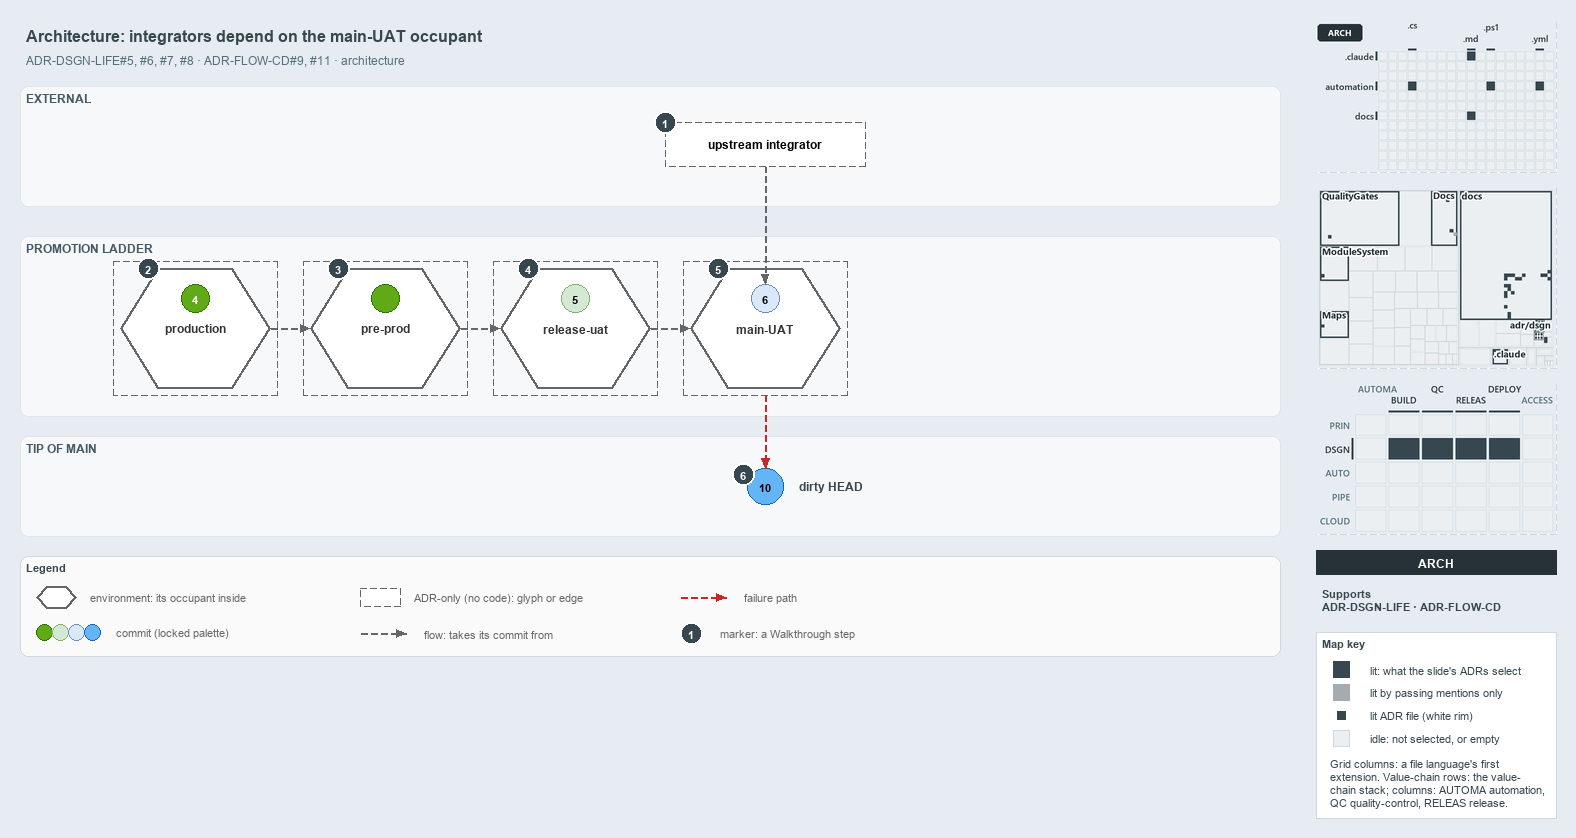

The diagram above was exported from draw.io. Its source (the exported page's mxGraphModel, read from the mxfile embedded in the PNG):
<mxGraphModel dx="1024" dy="768" grid="0" gridSize="10" guides="1" tooltips="1" connect="1" arrows="1" fold="1" page="1" pageScale="1" pageWidth="1572" pageHeight="670" background="#E6ECF2" math="0" shadow="0">
  <root>
    <mxCell id="0" />
    <mxCell id="1" parent="0" />
    <mxCell id="title" value="Architecture: integrators depend on the main-UAT occupant" style="text;html=1;align=left;verticalAlign=middle;fontSize=16;fontStyle=1;fontColor=#37474F;" vertex="1" parent="1">
      <mxGeometry x="20" y="14" width="1260" height="30" as="geometry" />
    </mxCell>
    <mxCell id="subtitle" value="ADR-DSGN-LIFE#5, #6, #7, #8 &amp;#183; ADR-FLOW-CD#9, #11 &amp;#183; architecture" style="text;html=1;align=left;verticalAlign=middle;fontSize=12;fontColor=#546E7A;" vertex="1" parent="1">
      <mxGeometry x="20" y="44" width="1240" height="20" as="geometry" />
    </mxCell>
    <mxCell id="band-external" value="EXTERNAL" style="rounded=1;html=1;arcSize=3;fillColor=#F6F8FA;strokeColor=#E1E4E8;verticalAlign=top;align=left;spacingLeft=8;fontStyle=1;fontSize=12;fontColor=#455A64;" vertex="1" parent="1">
      <mxGeometry x="20" y="80" width="1260" height="120" as="geometry" />
    </mxCell>
    <mxCell id="band-ladder" value="PROMOTION LADDER" style="rounded=1;html=1;arcSize=3;fillColor=#F6F8FA;strokeColor=#E1E4E8;verticalAlign=top;align=left;spacingLeft=8;fontStyle=1;fontSize=12;fontColor=#455A64;" vertex="1" parent="1">
      <mxGeometry x="20" y="230" width="1260" height="180" as="geometry" />
    </mxCell>
    <mxCell id="band-tip" value="TIP OF MAIN" style="rounded=1;html=1;arcSize=3;fillColor=#F6F8FA;strokeColor=#E1E4E8;verticalAlign=top;align=left;spacingLeft=8;fontStyle=1;fontSize=12;fontColor=#455A64;" vertex="1" parent="1">
      <mxGeometry x="20" y="430" width="1260" height="100" as="geometry" />
    </mxCell>
    <mxCell id="env-production-frame" value="" style="rounded=1;arcSize=6;html=1;fillColor=none;strokeColor=#666666;dashed=1;" vertex="1" parent="1">
      <mxGeometry x="113" y="255" width="164" height="134" as="geometry" />
    </mxCell>
    <mxCell id="env-production" value="&lt;b&gt;production&lt;/b&gt;" style="shape=hexagon;perimeter=hexagonPerimeter2;whiteSpace=wrap;html=1;fillColor=#FFFFFF;strokeColor=#666666;strokeWidth=2;fontColor=#333333;fontSize=12;dashed=1;" vertex="1" parent="1">
      <mxGeometry x="120" y="262" width="150" height="120" as="geometry" />
    </mxCell>
    <mxCell id="commit-4" value="4" style="ellipse;html=1;fillColor=#60a917;strokeColor=#2D7600;strokeWidth=1.5;fontStyle=1;fontSize=11;fontColor=#FFFFFF;" vertex="1" parent="1">
      <mxGeometry x="181" y="278" width="28" height="28" as="geometry" />
    </mxCell>
    <mxCell id="env-preprod-frame" value="" style="rounded=1;arcSize=6;html=1;fillColor=none;strokeColor=#666666;dashed=1;" vertex="1" parent="1">
      <mxGeometry x="303" y="255" width="164" height="134" as="geometry" />
    </mxCell>
    <mxCell id="env-preprod" value="&lt;b&gt;pre-prod&lt;/b&gt;" style="shape=hexagon;perimeter=hexagonPerimeter2;whiteSpace=wrap;html=1;fillColor=#FFFFFF;strokeColor=#666666;strokeWidth=2;fontColor=#333333;fontSize=12;dashed=1;" vertex="1" parent="1">
      <mxGeometry x="310" y="262" width="150" height="120" as="geometry" />
    </mxCell>
    <mxCell id="commit-preprod" value="" style="ellipse;html=1;fillColor=#60a917;strokeColor=#2D7600;strokeWidth=1.5;fontStyle=1;fontSize=11;fontColor=#FFFFFF;" vertex="1" parent="1">
      <mxGeometry x="371" y="278" width="28" height="28" as="geometry" />
    </mxCell>
    <mxCell id="env-releaseuat-frame" value="" style="rounded=1;arcSize=6;html=1;fillColor=none;strokeColor=#666666;dashed=1;" vertex="1" parent="1">
      <mxGeometry x="493" y="255" width="164" height="134" as="geometry" />
    </mxCell>
    <mxCell id="env-releaseuat" value="&lt;b&gt;release-uat&lt;/b&gt;" style="shape=hexagon;perimeter=hexagonPerimeter2;whiteSpace=wrap;html=1;fillColor=#FFFFFF;strokeColor=#666666;strokeWidth=2;fontColor=#333333;fontSize=12;dashed=1;" vertex="1" parent="1">
      <mxGeometry x="500" y="262" width="150" height="120" as="geometry" />
    </mxCell>
    <mxCell id="commit-5" value="5" style="ellipse;html=1;fillColor=#d5e8d4;strokeColor=#82b366;strokeWidth=1.5;fontStyle=1;fontSize=11;fontColor=#000000;" vertex="1" parent="1">
      <mxGeometry x="561" y="278" width="28" height="28" as="geometry" />
    </mxCell>
    <mxCell id="env-mainuat-frame" value="" style="rounded=1;arcSize=6;html=1;fillColor=none;strokeColor=#666666;dashed=1;" vertex="1" parent="1">
      <mxGeometry x="683" y="255" width="164" height="134" as="geometry" />
    </mxCell>
    <mxCell id="env-mainuat" value="&lt;b&gt;main-UAT&lt;/b&gt;" style="shape=hexagon;perimeter=hexagonPerimeter2;whiteSpace=wrap;html=1;fillColor=#FFFFFF;strokeColor=#666666;strokeWidth=2;fontColor=#333333;fontSize=12;dashed=1;" vertex="1" parent="1">
      <mxGeometry x="690" y="262" width="150" height="120" as="geometry" />
    </mxCell>
    <mxCell id="commit-6" value="6" style="ellipse;html=1;fillColor=#dae8fc;strokeColor=#6c8ebf;strokeWidth=1.5;fontStyle=1;fontSize=11;fontColor=#000000;" vertex="1" parent="1">
      <mxGeometry x="751" y="278" width="28" height="28" as="geometry" />
    </mxCell>
    <mxCell id="port-env-production-right" value="" style="text;html=1;strokeColor=none;fillColor=none;" vertex="1" parent="1">
      <mxGeometry x="270" y="322" width="1" height="1" as="geometry" />
    </mxCell>
    <mxCell id="port-env-preprod-left" value="" style="text;html=1;strokeColor=none;fillColor=none;" vertex="1" parent="1">
      <mxGeometry x="310" y="322" width="1" height="1" as="geometry" />
    </mxCell>
    <mxCell id="edge-env-production-env-preprod" value="" style="edgeStyle=orthogonalEdgeStyle;rounded=1;html=1;fontSize=10;endArrow=block;strokeColor=#666666;dashed=1;" edge="1" parent="1" source="port-env-production-right" target="port-env-preprod-left">
      <mxGeometry relative="1" as="geometry" />
    </mxCell>
    <mxCell id="port-env-preprod-right" value="" style="text;html=1;strokeColor=none;fillColor=none;" vertex="1" parent="1">
      <mxGeometry x="460" y="322" width="1" height="1" as="geometry" />
    </mxCell>
    <mxCell id="port-env-releaseuat-left" value="" style="text;html=1;strokeColor=none;fillColor=none;" vertex="1" parent="1">
      <mxGeometry x="500" y="322" width="1" height="1" as="geometry" />
    </mxCell>
    <mxCell id="edge-env-preprod-env-releaseuat" value="" style="edgeStyle=orthogonalEdgeStyle;rounded=1;html=1;fontSize=10;endArrow=block;strokeColor=#666666;dashed=1;" edge="1" parent="1" source="port-env-preprod-right" target="port-env-releaseuat-left">
      <mxGeometry relative="1" as="geometry" />
    </mxCell>
    <mxCell id="port-env-releaseuat-right" value="" style="text;html=1;strokeColor=none;fillColor=none;" vertex="1" parent="1">
      <mxGeometry x="650" y="322" width="1" height="1" as="geometry" />
    </mxCell>
    <mxCell id="port-env-mainuat-left" value="" style="text;html=1;strokeColor=none;fillColor=none;" vertex="1" parent="1">
      <mxGeometry x="690" y="322" width="1" height="1" as="geometry" />
    </mxCell>
    <mxCell id="edge-env-releaseuat-env-mainuat" value="" style="edgeStyle=orthogonalEdgeStyle;rounded=1;html=1;fontSize=10;endArrow=block;strokeColor=#666666;dashed=1;" edge="1" parent="1" source="port-env-releaseuat-right" target="port-env-mainuat-left">
      <mxGeometry relative="1" as="geometry" />
    </mxCell>
    <mxCell id="integrator" value="&lt;b&gt;upstream integrator&lt;/b&gt;" style="rounded=1;whiteSpace=wrap;html=1;arcSize=20;fillColor=#FFFFFF;strokeColor=#666666;dashed=1;fontSize=12;" vertex="1" parent="1">
      <mxGeometry x="665" y="116" width="200" height="44" as="geometry" />
    </mxCell>
    <mxCell id="port-integrator-bottom" value="" style="text;html=1;strokeColor=none;fillColor=none;" vertex="1" parent="1">
      <mxGeometry x="765" y="160" width="1" height="1" as="geometry" />
    </mxCell>
    <mxCell id="edge-integrator-occupant" value="" style="edgeStyle=orthogonalEdgeStyle;rounded=1;html=1;fontSize=10;endArrow=block;strokeColor=#666666;dashed=1;" edge="1" parent="1" source="port-integrator-bottom" target="commit-6">
      <mxGeometry relative="1" as="geometry" />
    </mxCell>
    <mxCell id="commit-10" value="10" style="ellipse;html=1;fillColor=#64B5F6;strokeColor=#1565C0;strokeWidth=1.5;fontStyle=1;fontSize=11;fontColor=#000000;" vertex="1" parent="1">
      <mxGeometry x="747" y="462" width="36" height="36" as="geometry" />
    </mxCell>
    <mxCell id="commit-10-name" value="dirty HEAD" style="text;html=1;align=left;verticalAlign=middle;fontSize=12;fontStyle=1;fontColor=#37474F;" vertex="1" parent="1">
      <mxGeometry x="793" y="470" width="120" height="20" as="geometry" />
    </mxCell>
    <mxCell id="port-mainuat-bottom" value="" style="text;html=1;strokeColor=none;fillColor=none;" vertex="1" parent="1">
      <mxGeometry x="765" y="389" width="1" height="1" as="geometry" />
    </mxCell>
    <mxCell id="edge-mainuat-head" value="" style="edgeStyle=orthogonalEdgeStyle;rounded=1;html=1;fontSize=10;endArrow=block;strokeColor=#C62828;dashed=1;" edge="1" parent="1" source="port-mainuat-bottom" target="commit-10">
      <mxGeometry relative="1" as="geometry" />
    </mxCell>
    <mxCell id="mark-1" value="1" style="ellipse;html=1;fillColor=#37474F;strokeColor=#FFFFFF;strokeWidth=2;fontColor=#FFFFFF;fontStyle=1;fontSize=11;" vertex="1" parent="1">
      <mxGeometry x="654" y="105" width="22" height="22" as="geometry" />
    </mxCell>
    <mxCell id="mark-2" value="2" style="ellipse;html=1;fillColor=#37474F;strokeColor=#FFFFFF;strokeWidth=2;fontColor=#FFFFFF;fontStyle=1;fontSize=11;" vertex="1" parent="1">
      <mxGeometry x="137.125" y="251" width="22" height="22" as="geometry" />
    </mxCell>
    <mxCell id="mark-3" value="3" style="ellipse;html=1;fillColor=#37474F;strokeColor=#FFFFFF;strokeWidth=2;fontColor=#FFFFFF;fontStyle=1;fontSize=11;" vertex="1" parent="1">
      <mxGeometry x="327.125" y="251" width="22" height="22" as="geometry" />
    </mxCell>
    <mxCell id="mark-4" value="4" style="ellipse;html=1;fillColor=#37474F;strokeColor=#FFFFFF;strokeWidth=2;fontColor=#FFFFFF;fontStyle=1;fontSize=11;" vertex="1" parent="1">
      <mxGeometry x="517.125" y="251" width="22" height="22" as="geometry" />
    </mxCell>
    <mxCell id="mark-5" value="5" style="ellipse;html=1;fillColor=#37474F;strokeColor=#FFFFFF;strokeWidth=2;fontColor=#FFFFFF;fontStyle=1;fontSize=11;" vertex="1" parent="1">
      <mxGeometry x="707.125" y="251" width="22" height="22" as="geometry" />
    </mxCell>
    <mxCell id="mark-6" value="6" style="ellipse;html=1;fillColor=#37474F;strokeColor=#FFFFFF;strokeWidth=2;fontColor=#FFFFFF;fontStyle=1;fontSize=11;" vertex="1" parent="1">
      <mxGeometry x="732" y="457" width="22" height="22" as="geometry" />
    </mxCell>
    <mxCell id="legend" value="&lt;b&gt;Legend&lt;/b&gt;" style="rounded=1;whiteSpace=wrap;html=1;arcSize=6;fillColor=#FAFAFA;strokeColor=#CFD8DC;align=left;verticalAlign=top;spacing=8;fontSize=11;fontColor=#37474F;" vertex="1" parent="1">
      <mxGeometry x="20" y="550" width="1260" height="100" as="geometry" />
    </mxCell>
    <mxCell id="legend-env" value="" style="shape=hexagon;perimeter=hexagonPerimeter2;whiteSpace=wrap;html=1;fillColor=#FFFFFF;strokeColor=#666666;strokeWidth=2;fontColor=#333333;fontSize=12;dashed=1;" vertex="1" parent="1">
      <mxGeometry x="36" y="580" width="40" height="22" as="geometry" />
    </mxCell>
    <mxCell id="legend-env-text" value="environment: its occupant inside" style="text;html=1;align=left;verticalAlign=middle;fontSize=11;fontColor=#666666;" vertex="1" parent="1">
      <mxGeometry x="84" y="581" width="220" height="20" as="geometry" />
    </mxCell>
    <mxCell id="legend-commit-0" value="" style="ellipse;html=1;fillColor=#60a917;strokeColor=#2D7600;strokeWidth=1.5;" vertex="1" parent="1">
      <mxGeometry x="36" y="618" width="16" height="16" as="geometry" />
    </mxCell>
    <mxCell id="legend-commit-1" value="" style="ellipse;html=1;fillColor=#d5e8d4;strokeColor=#82b366;strokeWidth=1.5;" vertex="1" parent="1">
      <mxGeometry x="52" y="618" width="16" height="16" as="geometry" />
    </mxCell>
    <mxCell id="legend-commit-2" value="" style="ellipse;html=1;fillColor=#dae8fc;strokeColor=#6c8ebf;strokeWidth=1.5;" vertex="1" parent="1">
      <mxGeometry x="68" y="618" width="16" height="16" as="geometry" />
    </mxCell>
    <mxCell id="legend-commit-3" value="" style="ellipse;html=1;fillColor=#64B5F6;strokeColor=#1565C0;strokeWidth=1.5;" vertex="1" parent="1">
      <mxGeometry x="84" y="618" width="16" height="16" as="geometry" />
    </mxCell>
    <mxCell id="legend-commit-text" value="commit (locked palette)" style="text;html=1;align=left;verticalAlign=middle;fontSize=11;fontColor=#666666;" vertex="1" parent="1">
      <mxGeometry x="110" y="616" width="200" height="20" as="geometry" />
    </mxCell>
    <mxCell id="legend-adr" value="" style="rounded=1;whiteSpace=wrap;html=1;arcSize=20;fillColor=#FFFFFF;strokeColor=#666666;dashed=1;fontSize=12;" vertex="1" parent="1">
      <mxGeometry x="360" y="582" width="40" height="18" as="geometry" />
    </mxCell>
    <mxCell id="legend-adr-text" value="ADR-only (no code): glyph or edge" style="text;html=1;align=left;verticalAlign=middle;fontSize=11;fontColor=#666666;" vertex="1" parent="1">
      <mxGeometry x="408" y="581" width="220" height="20" as="geometry" />
    </mxCell>
    <mxCell id="legend-flow-a" value="" style="text;html=1;strokeColor=none;fillColor=none;" vertex="1" parent="1">
      <mxGeometry x="360" y="627" width="1" height="1" as="geometry" />
    </mxCell>
    <mxCell id="legend-flow-b" value="" style="text;html=1;strokeColor=none;fillColor=none;" vertex="1" parent="1">
      <mxGeometry x="406" y="627" width="1" height="1" as="geometry" />
    </mxCell>
    <mxCell id="legend-flow" value="" style="edgeStyle=orthogonalEdgeStyle;rounded=1;html=1;fontSize=10;endArrow=block;strokeColor=#666666;dashed=1;" edge="1" parent="1" source="legend-flow-a" target="legend-flow-b">
      <mxGeometry relative="1" as="geometry" />
    </mxCell>
    <mxCell id="legend-flow-text" value="flow: takes its commit from" style="text;html=1;align=left;verticalAlign=middle;fontSize=11;fontColor=#666666;" vertex="1" parent="1">
      <mxGeometry x="418" y="617" width="220" height="20" as="geometry" />
    </mxCell>
    <mxCell id="legend-fail-a" value="" style="text;html=1;strokeColor=none;fillColor=none;" vertex="1" parent="1">
      <mxGeometry x="680" y="591" width="1" height="1" as="geometry" />
    </mxCell>
    <mxCell id="legend-fail-b" value="" style="text;html=1;strokeColor=none;fillColor=none;" vertex="1" parent="1">
      <mxGeometry x="726" y="591" width="1" height="1" as="geometry" />
    </mxCell>
    <mxCell id="legend-fail" value="" style="edgeStyle=orthogonalEdgeStyle;rounded=1;html=1;fontSize=10;endArrow=block;strokeColor=#C62828;dashed=1;" edge="1" parent="1" source="legend-fail-a" target="legend-fail-b">
      <mxGeometry relative="1" as="geometry" />
    </mxCell>
    <mxCell id="legend-fail-text" value="failure path" style="text;html=1;align=left;verticalAlign=middle;fontSize=11;fontColor=#666666;" vertex="1" parent="1">
      <mxGeometry x="738" y="581" width="220" height="20" as="geometry" />
    </mxCell>
    <mxCell id="legend-mark" value="1" style="ellipse;html=1;fillColor=#37474F;strokeColor=#FFFFFF;strokeWidth=2;fontColor=#FFFFFF;fontStyle=1;fontSize=11;" vertex="1" parent="1">
      <mxGeometry x="680" y="616" width="22" height="22" as="geometry" />
    </mxCell>
    <mxCell id="legend-mark-text" value="marker: a Walkthrough step" style="text;html=1;align=left;verticalAlign=middle;fontSize=11;fontColor=#666666;" vertex="1" parent="1">
      <mxGeometry x="714" y="617" width="200" height="20" as="geometry" />
    </mxCell>
    <mxCell id="minimap-grid" value="" style="shape=image;html=1;imageAspect=0;aspect=fixed;verticalLabelPosition=bottom;strokeColor=#CFD8DC;dashed=1;fillColor=#FAFAFA;image=data:image/png,(base64 omitted: 9776 chars);" vertex="1" parent="1">
      <mxGeometry x="1316" y="16" width="240" height="150" as="geometry" />
    </mxCell>
    <mxCell id="minimap-tree" value="" style="shape=image;html=1;imageAspect=0;aspect=fixed;verticalLabelPosition=bottom;strokeColor=#CFD8DC;dashed=1;fillColor=#FAFAFA;image=data:image/png,(base64 omitted: 22368 chars);" vertex="1" parent="1">
      <mxGeometry x="1316" y="182" width="240" height="180" as="geometry" />
    </mxCell>
    <mxCell id="minimap-chain" value="" style="shape=image;html=1;imageAspect=0;aspect=fixed;verticalLabelPosition=bottom;strokeColor=#CFD8DC;dashed=1;fillColor=#FAFAFA;image=data:image/png,(base64 omitted: 14976 chars);" vertex="1" parent="1">
      <mxGeometry x="1316" y="378" width="240" height="150" as="geometry" />
    </mxCell>
    <mxCell id="lens-badge" value="ARCH" style="rounded=0;whiteSpace=wrap;html=1;align=center;verticalAlign=middle;fontSize=12;fontStyle=1;fontColor=#FFFFFF;fillColor=#263238;strokeColor=none;" vertex="1" parent="1">
      <mxGeometry x="1316" y="544" width="240" height="24" as="geometry" />
    </mxCell>
    <mxCell id="supports" value="&lt;b&gt;Supports&lt;/b&gt;&lt;br&gt;ADR-DSGN-LIFE &amp;#183; ADR-FLOW-CD" style="text;html=1;whiteSpace=wrap;align=left;verticalAlign=top;fontSize=11;fontColor=#37474F;" vertex="1" parent="1">
      <mxGeometry x="1316" y="576" width="240" height="38" as="geometry" />
    </mxCell>
    <mxCell id="mapkey" value="&lt;b&gt;Map key&lt;/b&gt;" style="rounded=0;whiteSpace=wrap;html=1;align=left;verticalAlign=top;fontSize=11;fontColor=#37474F;fillColor=#FFFFFF;strokeColor=#CFD8DC;spacingLeft=8;spacingTop=2;" vertex="1" parent="1">
      <mxGeometry x="1316" y="626" width="240" height="186" as="geometry" />
    </mxCell>
    <mxCell id="mapkey-lit" value="" style="rounded=0;html=1;fillColor=#37474F;strokeColor=#37474F;" vertex="1" parent="1">
      <mxGeometry x="1333.0" y="655.0" width="16" height="16" as="geometry" />
    </mxCell>
    <mxCell id="mapkey-lit-text" value="lit: what the slide's ADRs select" style="text;html=1;align=left;verticalAlign=middle;fontSize=11;fontColor=#37474F;" vertex="1" parent="1">
      <mxGeometry x="1364" y="653" width="184" height="20" as="geometry" />
    </mxCell>
    <mxCell id="mapkey-touched" value="" style="rounded=0;html=1;fillColor=#A4ACB0;strokeColor=#A4ACB0;" vertex="1" parent="1">
      <mxGeometry x="1333.0" y="678.0" width="16" height="16" as="geometry" />
    </mxCell>
    <mxCell id="mapkey-touched-text" value="lit by passing mentions only" style="text;html=1;align=left;verticalAlign=middle;fontSize=11;fontColor=#37474F;" vertex="1" parent="1">
      <mxGeometry x="1364" y="676" width="184" height="20" as="geometry" />
    </mxCell>
    <mxCell id="mapkey-adr" value="" style="rounded=0;html=1;fillColor=#37474F;strokeColor=#FFFFFF;strokeWidth=2;" vertex="1" parent="1">
      <mxGeometry x="1335.0" y="703.0" width="12" height="12" as="geometry" />
    </mxCell>
    <mxCell id="mapkey-adr-text" value="lit ADR file (white rim)" style="text;html=1;align=left;verticalAlign=middle;fontSize=11;fontColor=#37474F;" vertex="1" parent="1">
      <mxGeometry x="1364" y="699" width="184" height="20" as="geometry" />
    </mxCell>
    <mxCell id="mapkey-idle" value="" style="rounded=0;html=1;fillColor=#ECEFF1;strokeColor=#CFD8DC;" vertex="1" parent="1">
      <mxGeometry x="1333.0" y="724.0" width="16" height="16" as="geometry" />
    </mxCell>
    <mxCell id="mapkey-idle-text" value="idle: not selected, or empty" style="text;html=1;align=left;verticalAlign=middle;fontSize=11;fontColor=#37474F;" vertex="1" parent="1">
      <mxGeometry x="1364" y="722" width="184" height="20" as="geometry" />
    </mxCell>
    <mxCell id="mapkey-codes" value="Grid columns: a file language's first&lt;br&gt;extension. Value-chain rows: the value-&lt;br&gt;chain stack; columns: AUTOMA automation,&lt;br&gt;QC quality-control, RELEAS release." style="text;html=1;align=left;verticalAlign=top;whiteSpace=wrap;fontSize=11;fontColor=#37474F;" vertex="1" parent="1">
      <mxGeometry x="1324" y="746" width="224" height="60" as="geometry" />
    </mxCell>
  </root>
</mxGraphModel>